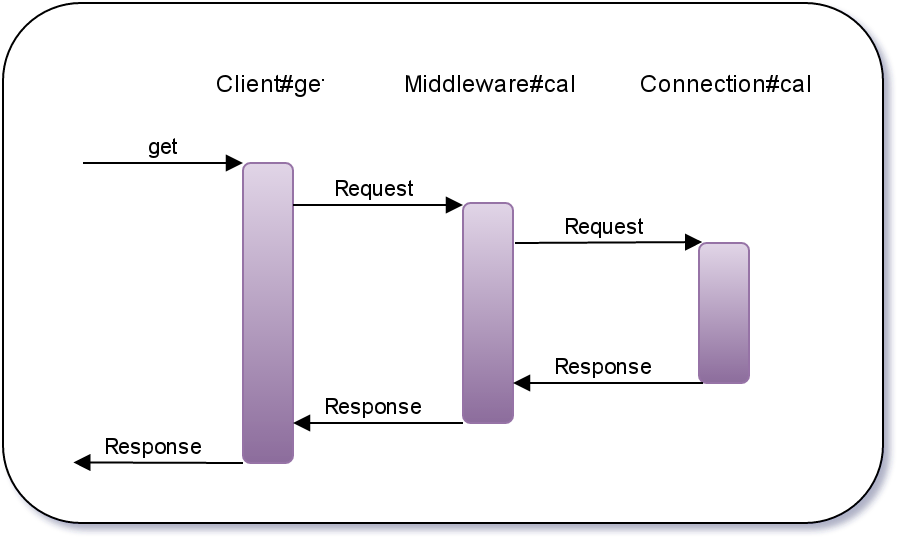

The diagram above was exported from draw.io. Its source (the exported page's mxGraphModel, read from the mxfile embedded in the PNG):
<mxGraphModel dx="869" dy="456" grid="1" gridSize="10" guides="1" tooltips="1" connect="1" arrows="1" fold="1" page="1" pageScale="1" pageWidth="826" pageHeight="1169" background="#ffffff" math="0" shadow="0">
  <root>
    <mxCell id="0" />
    <mxCell id="1" parent="0" />
    <mxCell id="2fab5bca524c05b2-35" value="" style="rounded=1;whiteSpace=wrap;html=1;strokeColor=#000000;strokeWidth=1;fillColor=#ffffff;" vertex="1" parent="1">
      <mxGeometry x="40" y="70" width="440" height="260" as="geometry" />
    </mxCell>
    <mxCell id="2fab5bca524c05b2-20" value="" style="group" vertex="1" connectable="0" parent="1">
      <mxGeometry x="133" y="90" width="316" height="210" as="geometry" />
    </mxCell>
    <mxCell id="2fab5bca524c05b2-19" value="" style="group" vertex="1" connectable="0" parent="2fab5bca524c05b2-20">
      <mxGeometry width="316" height="210" as="geometry" />
    </mxCell>
    <mxCell id="2fab5bca524c05b2-1" value="get" style="html=1;verticalAlign=bottom;endArrow=block;" edge="1" parent="2fab5bca524c05b2-19">
      <mxGeometry width="80" relative="1" as="geometry">
        <mxPoint x="-53" y="60" as="sourcePoint" />
        <mxPoint x="27" y="60" as="targetPoint" />
      </mxGeometry>
    </mxCell>
    <mxCell id="2fab5bca524c05b2-2" value="" style="whiteSpace=wrap;html=1;strokeWidth=1;rounded=1;plain-purple" vertex="1" parent="2fab5bca524c05b2-19">
      <mxGeometry x="27" y="60" width="25" height="150" as="geometry" />
    </mxCell>
    <mxCell id="2fab5bca524c05b2-5" value="" style="whiteSpace=wrap;html=1;strokeWidth=1;rounded=1;plain-purple" vertex="1" parent="2fab5bca524c05b2-19">
      <mxGeometry x="137" y="80" width="25" height="110" as="geometry" />
    </mxCell>
    <mxCell id="2fab5bca524c05b2-6" value="" style="whiteSpace=wrap;html=1;strokeWidth=1;rounded=1;plain-purple" vertex="1" parent="2fab5bca524c05b2-19">
      <mxGeometry x="255" y="100" width="25" height="70" as="geometry" />
    </mxCell>
    <mxCell id="2fab5bca524c05b2-7" value="Request" style="html=1;verticalAlign=bottom;endArrow=block;" edge="1" parent="2fab5bca524c05b2-19">
      <mxGeometry x="52" y="81" width="80" as="geometry">
        <mxPoint x="52" y="81" as="sourcePoint" />
        <mxPoint x="137" y="81" as="targetPoint" />
      </mxGeometry>
    </mxCell>
    <mxCell id="2fab5bca524c05b2-8" value="Request" style="html=1;verticalAlign=bottom;endArrow=block;entryX=0.058;entryY=-0.002;entryPerimeter=0;" edge="1" parent="2fab5bca524c05b2-19" target="2fab5bca524c05b2-6">
      <mxGeometry x="62" y="80" width="80" as="geometry">
        <mxPoint x="163" y="100" as="sourcePoint" />
        <mxPoint x="147" y="80" as="targetPoint" />
      </mxGeometry>
    </mxCell>
    <mxCell id="2fab5bca524c05b2-9" value="Response" style="html=1;verticalAlign=bottom;endArrow=block;" edge="1" parent="2fab5bca524c05b2-19">
      <mxGeometry x="60" y="165" width="80" as="geometry">
        <mxPoint x="257" y="170" as="sourcePoint" />
        <mxPoint x="162" y="170" as="targetPoint" />
      </mxGeometry>
    </mxCell>
    <mxCell id="2fab5bca524c05b2-11" value="Response" style="html=1;verticalAlign=bottom;endArrow=block;" edge="1" parent="2fab5bca524c05b2-19">
      <mxGeometry x="-60" y="175" width="80" as="geometry">
        <mxPoint x="137" y="190" as="sourcePoint" />
        <mxPoint x="52" y="190" as="targetPoint" />
      </mxGeometry>
    </mxCell>
    <mxCell id="2fab5bca524c05b2-12" value="Response" style="html=1;verticalAlign=bottom;endArrow=block;entryX=1.007;entryY=0.887;entryPerimeter=0;" edge="1" parent="2fab5bca524c05b2-19">
      <mxGeometry x="-170" y="205" width="80" as="geometry">
        <mxPoint x="27" y="210" as="sourcePoint" />
        <mxPoint x="-57.85714285714289" y="209.71428571428567" as="targetPoint" />
      </mxGeometry>
    </mxCell>
    <mxCell id="2fab5bca524c05b2-13" value="Client#get" style="text;html=1;strokeColor=none;fillColor=none;align=center;verticalAlign=middle;whiteSpace=wrap;overflow=hidden;rounded=1;" vertex="1" parent="2fab5bca524c05b2-19">
      <mxGeometry width="80" height="40" as="geometry" />
    </mxCell>
    <mxCell id="2fab5bca524c05b2-16" value="Middleware#call" style="text;html=1;strokeColor=none;fillColor=none;align=center;verticalAlign=middle;whiteSpace=wrap;overflow=hidden;rounded=1;" vertex="1" parent="2fab5bca524c05b2-19">
      <mxGeometry x="101" width="97" height="40" as="geometry" />
    </mxCell>
    <mxCell id="2fab5bca524c05b2-17" value="Connection#call" style="text;html=1;strokeColor=none;fillColor=none;align=center;verticalAlign=middle;whiteSpace=wrap;overflow=hidden;rounded=1;" vertex="1" parent="2fab5bca524c05b2-19">
      <mxGeometry x="219" width="97" height="40" as="geometry" />
    </mxCell>
  </root>
</mxGraphModel>